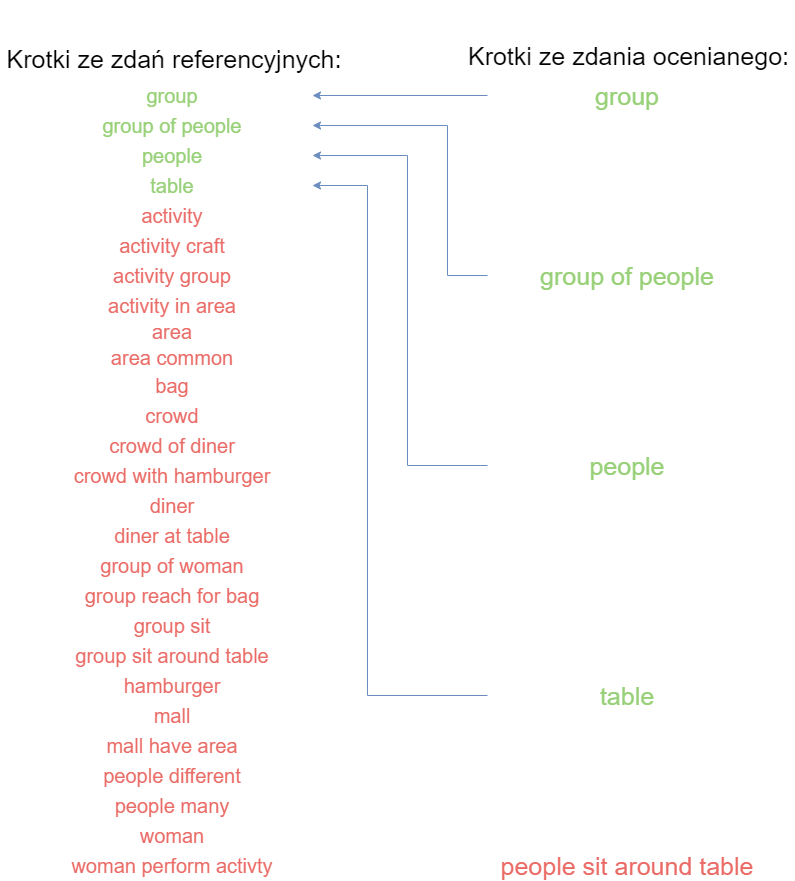

The diagram above was exported from draw.io. Its source (the exported page's mxGraphModel, read from the mxfile embedded in the PNG):
<mxGraphModel dx="1852" dy="990" grid="0" gridSize="10" guides="1" tooltips="1" connect="1" arrows="1" fold="1" page="1" pageScale="1" pageWidth="827" pageHeight="1169" math="0" shadow="0">
  <root>
    <mxCell id="0" />
    <mxCell id="1" parent="0" />
    <mxCell id="TJxnnzreO5B7L_0ZZVQd-1" value="Krotki ze zdań referencyjnych:" style="text;html=1;strokeColor=none;fillColor=none;align=center;verticalAlign=middle;whiteSpace=wrap;rounded=0;fontSize=25;fontStyle=0" vertex="1" parent="1">
      <mxGeometry x="22.5" y="13" width="346" height="110" as="geometry" />
    </mxCell>
    <mxCell id="TJxnnzreO5B7L_0ZZVQd-3" value="Krotki ze zdania ocenianego:" style="text;html=1;strokeColor=none;fillColor=none;align=center;verticalAlign=middle;whiteSpace=wrap;rounded=0;fontSize=25;fontStyle=0" vertex="1" parent="1">
      <mxGeometry x="485.25" y="10" width="330.5" height="110" as="geometry" />
    </mxCell>
    <mxCell id="TJxnnzreO5B7L_0ZZVQd-40" style="edgeStyle=orthogonalEdgeStyle;rounded=0;orthogonalLoop=1;jettySize=auto;html=1;entryX=1;entryY=0.5;entryDx=0;entryDy=0;fontSize=25;fillColor=#dae8fc;strokeColor=#6c8ebf;" edge="1" parent="1" source="TJxnnzreO5B7L_0ZZVQd-5" target="TJxnnzreO5B7L_0ZZVQd-11">
      <mxGeometry relative="1" as="geometry">
        <Array as="points">
          <mxPoint x="469" y="285" />
          <mxPoint x="469" y="135" />
        </Array>
      </mxGeometry>
    </mxCell>
    <mxCell id="TJxnnzreO5B7L_0ZZVQd-5" value="group of people" style="text;html=1;strokeColor=none;fillColor=none;align=center;verticalAlign=middle;whiteSpace=wrap;rounded=0;fontSize=25;fontColor=#97D077;" vertex="1" parent="1">
      <mxGeometry x="509" y="270" width="280" height="30" as="geometry" />
    </mxCell>
    <mxCell id="TJxnnzreO5B7L_0ZZVQd-39" style="edgeStyle=orthogonalEdgeStyle;rounded=0;orthogonalLoop=1;jettySize=auto;html=1;fontSize=25;fillColor=#dae8fc;strokeColor=#6c8ebf;" edge="1" parent="1" source="TJxnnzreO5B7L_0ZZVQd-6" target="TJxnnzreO5B7L_0ZZVQd-10">
      <mxGeometry relative="1" as="geometry" />
    </mxCell>
    <mxCell id="TJxnnzreO5B7L_0ZZVQd-6" value="group" style="text;html=1;strokeColor=none;fillColor=none;align=center;verticalAlign=middle;whiteSpace=wrap;rounded=0;fontSize=25;fontColor=#97D077;" vertex="1" parent="1">
      <mxGeometry x="509" y="90" width="280" height="30" as="geometry" />
    </mxCell>
    <mxCell id="TJxnnzreO5B7L_0ZZVQd-41" style="edgeStyle=orthogonalEdgeStyle;rounded=0;orthogonalLoop=1;jettySize=auto;html=1;entryX=1;entryY=0.5;entryDx=0;entryDy=0;fontSize=25;fillColor=#dae8fc;strokeColor=#6c8ebf;" edge="1" parent="1" source="TJxnnzreO5B7L_0ZZVQd-7" target="TJxnnzreO5B7L_0ZZVQd-12">
      <mxGeometry relative="1" as="geometry">
        <Array as="points">
          <mxPoint x="429" y="475" />
          <mxPoint x="429" y="165" />
        </Array>
      </mxGeometry>
    </mxCell>
    <mxCell id="TJxnnzreO5B7L_0ZZVQd-7" value="people" style="text;html=1;strokeColor=none;fillColor=none;align=center;verticalAlign=middle;whiteSpace=wrap;rounded=0;fontSize=25;fontColor=#97D077;" vertex="1" parent="1">
      <mxGeometry x="509" y="460" width="280" height="30" as="geometry" />
    </mxCell>
    <mxCell id="TJxnnzreO5B7L_0ZZVQd-42" style="edgeStyle=orthogonalEdgeStyle;rounded=0;orthogonalLoop=1;jettySize=auto;html=1;entryX=1;entryY=0.5;entryDx=0;entryDy=0;fontSize=25;fillColor=#dae8fc;strokeColor=#6c8ebf;" edge="1" parent="1" source="TJxnnzreO5B7L_0ZZVQd-8" target="TJxnnzreO5B7L_0ZZVQd-13">
      <mxGeometry relative="1" as="geometry">
        <Array as="points">
          <mxPoint x="389" y="705" />
          <mxPoint x="389" y="195" />
        </Array>
      </mxGeometry>
    </mxCell>
    <mxCell id="TJxnnzreO5B7L_0ZZVQd-8" value="table" style="text;html=1;strokeColor=none;fillColor=none;align=center;verticalAlign=middle;whiteSpace=wrap;rounded=0;fontSize=25;fontColor=#97D077;" vertex="1" parent="1">
      <mxGeometry x="509" y="690" width="280" height="30" as="geometry" />
    </mxCell>
    <mxCell id="TJxnnzreO5B7L_0ZZVQd-9" value="people sit around table" style="text;html=1;strokeColor=none;fillColor=none;align=center;verticalAlign=middle;whiteSpace=wrap;rounded=0;fontSize=25;fontColor=#EA6B66;" vertex="1" parent="1">
      <mxGeometry x="509" y="860" width="280" height="30" as="geometry" />
    </mxCell>
    <mxCell id="TJxnnzreO5B7L_0ZZVQd-10" value="group" style="text;html=1;align=center;verticalAlign=middle;whiteSpace=wrap;rounded=0;fontSize=20;fontColor=#97D077;" vertex="1" parent="1">
      <mxGeometry x="54" y="90" width="280" height="30" as="geometry" />
    </mxCell>
    <mxCell id="TJxnnzreO5B7L_0ZZVQd-11" value="group of people" style="text;html=1;strokeColor=none;fillColor=none;align=center;verticalAlign=middle;whiteSpace=wrap;rounded=0;fontSize=20;fontColor=#97D077;" vertex="1" parent="1">
      <mxGeometry x="54" y="120" width="280" height="30" as="geometry" />
    </mxCell>
    <mxCell id="TJxnnzreO5B7L_0ZZVQd-12" value="people" style="text;html=1;strokeColor=none;fillColor=none;align=center;verticalAlign=middle;whiteSpace=wrap;rounded=0;fontSize=20;fontColor=#97D077;" vertex="1" parent="1">
      <mxGeometry x="54" y="150" width="280" height="30" as="geometry" />
    </mxCell>
    <mxCell id="TJxnnzreO5B7L_0ZZVQd-13" value="table" style="text;html=1;strokeColor=none;fillColor=none;align=center;verticalAlign=middle;whiteSpace=wrap;rounded=0;fontSize=20;fontColor=#97D077;" vertex="1" parent="1">
      <mxGeometry x="54" y="180" width="280" height="30" as="geometry" />
    </mxCell>
    <mxCell id="TJxnnzreO5B7L_0ZZVQd-14" value="activity" style="text;html=1;strokeColor=none;fillColor=none;align=center;verticalAlign=middle;whiteSpace=wrap;rounded=0;fontSize=20;fontColor=#EA6B66;" vertex="1" parent="1">
      <mxGeometry x="54" y="210" width="280" height="30" as="geometry" />
    </mxCell>
    <mxCell id="TJxnnzreO5B7L_0ZZVQd-15" value="activity craft" style="text;html=1;strokeColor=none;fillColor=none;align=center;verticalAlign=middle;whiteSpace=wrap;rounded=0;fontSize=20;fontColor=#EA6B66;" vertex="1" parent="1">
      <mxGeometry x="54" y="240" width="280" height="30" as="geometry" />
    </mxCell>
    <mxCell id="TJxnnzreO5B7L_0ZZVQd-16" value="activity group" style="text;html=1;strokeColor=none;fillColor=none;align=center;verticalAlign=middle;whiteSpace=wrap;rounded=0;fontSize=20;fontColor=#EA6B66;" vertex="1" parent="1">
      <mxGeometry x="54" y="270" width="280" height="30" as="geometry" />
    </mxCell>
    <mxCell id="TJxnnzreO5B7L_0ZZVQd-17" value="activity in area" style="text;html=1;strokeColor=none;fillColor=none;align=center;verticalAlign=middle;whiteSpace=wrap;rounded=0;fontSize=20;fontColor=#EA6B66;" vertex="1" parent="1">
      <mxGeometry x="54" y="300" width="280" height="30" as="geometry" />
    </mxCell>
    <mxCell id="TJxnnzreO5B7L_0ZZVQd-18" value="area" style="text;html=1;strokeColor=none;fillColor=none;align=center;verticalAlign=middle;whiteSpace=wrap;rounded=0;fontSize=20;fontColor=#EA6B66;" vertex="1" parent="1">
      <mxGeometry x="54" y="326" width="280" height="30" as="geometry" />
    </mxCell>
    <mxCell id="TJxnnzreO5B7L_0ZZVQd-19" value="area common" style="text;html=1;strokeColor=none;fillColor=none;align=center;verticalAlign=middle;whiteSpace=wrap;rounded=0;fontSize=20;fontColor=#EA6B66;" vertex="1" parent="1">
      <mxGeometry x="54" y="352" width="280" height="30" as="geometry" />
    </mxCell>
    <mxCell id="TJxnnzreO5B7L_0ZZVQd-20" value="bag" style="text;html=1;strokeColor=none;fillColor=none;align=center;verticalAlign=middle;whiteSpace=wrap;rounded=0;fontSize=20;fontColor=#EA6B66;" vertex="1" parent="1">
      <mxGeometry x="54" y="380" width="280" height="30" as="geometry" />
    </mxCell>
    <mxCell id="TJxnnzreO5B7L_0ZZVQd-21" value="crowd" style="text;html=1;strokeColor=none;fillColor=none;align=center;verticalAlign=middle;whiteSpace=wrap;rounded=0;fontSize=20;fontColor=#EA6B66;" vertex="1" parent="1">
      <mxGeometry x="54" y="410" width="280" height="30" as="geometry" />
    </mxCell>
    <mxCell id="TJxnnzreO5B7L_0ZZVQd-22" value="crowd of diner" style="text;html=1;strokeColor=none;fillColor=none;align=center;verticalAlign=middle;whiteSpace=wrap;rounded=0;fontSize=20;fontColor=#EA6B66;" vertex="1" parent="1">
      <mxGeometry x="54" y="440" width="280" height="30" as="geometry" />
    </mxCell>
    <mxCell id="TJxnnzreO5B7L_0ZZVQd-23" value="crowd with hamburger" style="text;html=1;strokeColor=none;fillColor=none;align=center;verticalAlign=middle;whiteSpace=wrap;rounded=0;fontSize=20;fontColor=#EA6B66;" vertex="1" parent="1">
      <mxGeometry x="54" y="470" width="280" height="30" as="geometry" />
    </mxCell>
    <mxCell id="TJxnnzreO5B7L_0ZZVQd-24" value="diner" style="text;html=1;strokeColor=none;fillColor=none;align=center;verticalAlign=middle;whiteSpace=wrap;rounded=0;fontSize=20;fontColor=#EA6B66;" vertex="1" parent="1">
      <mxGeometry x="54" y="500" width="280" height="30" as="geometry" />
    </mxCell>
    <mxCell id="TJxnnzreO5B7L_0ZZVQd-25" value="diner at table" style="text;html=1;strokeColor=none;fillColor=none;align=center;verticalAlign=middle;whiteSpace=wrap;rounded=0;fontSize=20;fontColor=#EA6B66;" vertex="1" parent="1">
      <mxGeometry x="54" y="530" width="280" height="30" as="geometry" />
    </mxCell>
    <mxCell id="TJxnnzreO5B7L_0ZZVQd-26" value="group of woman" style="text;html=1;strokeColor=none;fillColor=none;align=center;verticalAlign=middle;whiteSpace=wrap;rounded=0;fontSize=20;fontColor=#EA6B66;" vertex="1" parent="1">
      <mxGeometry x="54" y="560" width="280" height="30" as="geometry" />
    </mxCell>
    <mxCell id="TJxnnzreO5B7L_0ZZVQd-27" value="group reach for bag" style="text;html=1;strokeColor=none;fillColor=none;align=center;verticalAlign=middle;whiteSpace=wrap;rounded=0;fontSize=20;fontColor=#EA6B66;" vertex="1" parent="1">
      <mxGeometry x="54" y="590" width="280" height="30" as="geometry" />
    </mxCell>
    <mxCell id="TJxnnzreO5B7L_0ZZVQd-28" value="group sit" style="text;html=1;strokeColor=none;fillColor=none;align=center;verticalAlign=middle;whiteSpace=wrap;rounded=0;fontSize=20;fontColor=#EA6B66;" vertex="1" parent="1">
      <mxGeometry x="54" y="620" width="280" height="30" as="geometry" />
    </mxCell>
    <mxCell id="TJxnnzreO5B7L_0ZZVQd-29" value="group sit around table" style="text;html=1;strokeColor=none;fillColor=none;align=center;verticalAlign=middle;whiteSpace=wrap;rounded=0;fontSize=20;fontColor=#EA6B66;" vertex="1" parent="1">
      <mxGeometry x="54" y="650" width="280" height="30" as="geometry" />
    </mxCell>
    <mxCell id="TJxnnzreO5B7L_0ZZVQd-30" value="hamburger" style="text;html=1;strokeColor=none;fillColor=none;align=center;verticalAlign=middle;whiteSpace=wrap;rounded=0;fontSize=20;fontColor=#EA6B66;" vertex="1" parent="1">
      <mxGeometry x="54" y="680" width="280" height="30" as="geometry" />
    </mxCell>
    <mxCell id="TJxnnzreO5B7L_0ZZVQd-31" value="mall" style="text;html=1;strokeColor=none;fillColor=none;align=center;verticalAlign=middle;whiteSpace=wrap;rounded=0;fontSize=20;fontColor=#EA6B66;" vertex="1" parent="1">
      <mxGeometry x="54" y="710" width="280" height="30" as="geometry" />
    </mxCell>
    <mxCell id="TJxnnzreO5B7L_0ZZVQd-32" value="mall have area" style="text;html=1;strokeColor=none;fillColor=none;align=center;verticalAlign=middle;whiteSpace=wrap;rounded=0;fontSize=20;fontColor=#EA6B66;" vertex="1" parent="1">
      <mxGeometry x="54" y="740" width="280" height="30" as="geometry" />
    </mxCell>
    <mxCell id="TJxnnzreO5B7L_0ZZVQd-33" value="people different" style="text;html=1;strokeColor=none;fillColor=none;align=center;verticalAlign=middle;whiteSpace=wrap;rounded=0;fontSize=20;fontColor=#EA6B66;" vertex="1" parent="1">
      <mxGeometry x="54" y="770" width="280" height="30" as="geometry" />
    </mxCell>
    <mxCell id="TJxnnzreO5B7L_0ZZVQd-34" value="people many" style="text;html=1;strokeColor=none;fillColor=none;align=center;verticalAlign=middle;whiteSpace=wrap;rounded=0;fontSize=20;fontColor=#EA6B66;" vertex="1" parent="1">
      <mxGeometry x="54" y="800" width="280" height="30" as="geometry" />
    </mxCell>
    <mxCell id="TJxnnzreO5B7L_0ZZVQd-35" value="woman" style="text;html=1;strokeColor=none;fillColor=none;align=center;verticalAlign=middle;whiteSpace=wrap;rounded=0;fontSize=20;fontColor=#EA6B66;" vertex="1" parent="1">
      <mxGeometry x="54" y="830" width="280" height="30" as="geometry" />
    </mxCell>
    <mxCell id="TJxnnzreO5B7L_0ZZVQd-36" value="woman perform activty" style="text;html=1;strokeColor=none;fillColor=none;align=center;verticalAlign=middle;whiteSpace=wrap;rounded=0;fontSize=20;fontColor=#EA6B66;" vertex="1" parent="1">
      <mxGeometry x="54" y="860" width="280" height="30" as="geometry" />
    </mxCell>
  </root>
</mxGraphModel>